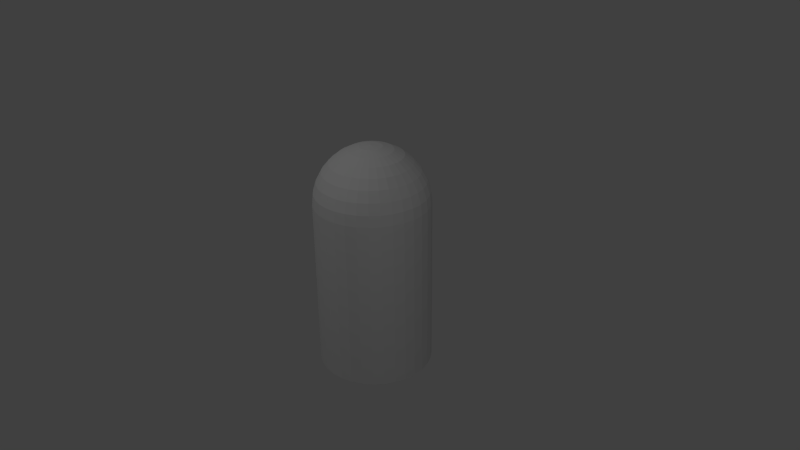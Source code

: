 # Source: mole.blend  (saved by Blender 2.68.0; exported with 4.5.12 LTS)
import bpy
from mathutils import Matrix  # noqa: F401  (used for matrix-valued properties, if any)

bpy.ops.wm.read_factory_settings(use_empty=True)
scene = bpy.context.scene
scene.name = 'Scene'

# ---- collections
col_collection_1 = bpy.data.collections.new('Collection 1'); scene.collection.children.link(col_collection_1)

# ---- world
world_world = bpy.data.worlds.new('World'); scene.world = world_world
world_world.color = (0.05088, 0.05088, 0.05088)
world_world.use_sun_shadow = False
world_world.sun_shadow_jitter_overblur = 0.0
world_world.cycles.sampling_method = 'MANUAL'
world_world.cycles.sample_map_resolution = 256

# ---- cameras
cam_camera = bpy.data.cameras.new('Camera')
cam_camera.clip_end = 100.0
cam_camera.lens = 35.0
cam_camera.sensor_width = 32.0
cam_camera.sensor_height = 18.0
cam_camera.ortho_scale = 7.314
cam_camera.dof.focus_distance = 0.0
cam_camera.dof.aperture_fstop = 128.0

# ---- lights
light_lamp_001 = bpy.data.lights.new('Lamp.001', 'POINT')
light_lamp_001.transmission_factor = 0.0
light_lamp_001.cutoff_distance = 30.0
light_lamp_001.energy = 100.0
light_lamp_001.shadow_buffer_clip_start = 1.001
light_lamp_001.shadow_soft_size = 0.1
light_lamp_001.shadow_maximum_resolution = 0.006
light_lamp_001.use_absolute_resolution = True
light_lamp_001.cycles.use_multiple_importance_sampling = False
light_lamp = bpy.data.lights.new('Lamp', 'POINT')
light_lamp.transmission_factor = 0.0
light_lamp.cutoff_distance = 30.0
light_lamp.energy = 100.0
light_lamp.shadow_buffer_clip_start = 1.001
light_lamp.shadow_soft_size = 0.1
light_lamp.shadow_maximum_resolution = 0.006
light_lamp.use_absolute_resolution = True
light_lamp.cycles.use_multiple_importance_sampling = False

# ---- meshes
me_cylinder = bpy.data.meshes.new('Cylinder')
me_cylinder.from_pydata([(-2.98e-07, -0.75, -1.5), (-2.98e-07, -0.75, 0.75), (-0.1463, -0.7356, -1.5), (-0.1463, -0.7356, 0.75), (-0.287, -0.6929, -1.5), (-0.4167, -0.6236, -1.5), (-0.4167, -0.6236, 0.75), (-0.5303, -0.5303, -1.5), (-0.6236, -0.4167, -1.5), (-0.6929, -0.287, -1.5), (-0.7356, -0.1463, -1.5), (-0.75, 5.96e-08, -1.5), (-0.75, 5.96e-08, 0.75), (-0.7356, 0.1463, -1.5), (-0.6929, 0.287, -1.5), (-0.6236, 0.4167, -1.5), (-0.5303, 0.5303, -1.5), (-0.4167, 0.6236, -1.5), (-0.4167, 0.6236, 0.75), (-0.287, 0.6929, -1.5), (-0.287, 0.6929, 0.75), (-0.1463, 0.7356, -1.5), (-0.1463, 0.7356, 0.75), (1.192e-07, 0.75, -1.5), (1.192e-07, 0.75, 0.75), (0.1463, 0.7356, -1.5), (0.1463, 0.7356, 0.75), (0.287, 0.6929, -1.5), (0.287, 0.6929, 0.75), (0.4167, 0.6236, -1.5), (0.4167, 0.6236, 0.75), (0.5303, 0.5303, -1.5), (0.5303, 0.5303, 0.75), (0.6236, 0.4167, -1.5), (0.6236, 0.4167, 0.75), (0.6929, 0.287, -1.5), (0.6929, 0.287, 0.75), (0.7356, 0.1463, -1.5), (0.7356, 0.1463, 0.75), (0.75, -7.153e-07, -1.5), (0.7356, -0.1463, -1.5), (0.6929, -0.287, -1.5), (0.6236, -0.4167, -1.5), (0.5303, -0.5303, -1.5), (0.4167, -0.6236, -1.5), (0.287, -0.6929, -1.5), (0.1463, -0.7356, -1.5), (0.1463, 4.47e-08, 1.486), (0.287, 2.98e-08, 1.443), (0.4167, 2.98e-08, 1.374), (0.5303, 0.0, 1.28), (0.6236, 0.0, 1.167), (0.6929, 0.0, 1.037), (0.7356, 0.0, 0.8963), (0.75, 0.0, 0.75), (0.1435, -0.02855, 1.486), (0.2815, -0.05599, 1.443), (0.4087, -0.08129, 1.374), (0.5201, -0.1035, 1.28), (0.6116, -0.1217, 1.167), (0.6796, -0.1352, 1.037), (0.7215, -0.1435, 0.8963), (0.7356, -0.1463, 0.75), (0.1352, -0.05599, 1.486), (0.2652, -0.1098, 1.443), (0.385, -0.1595, 1.374), (0.49, -0.2029, 1.28), (0.5761, -0.2386, 1.167), (0.6402, -0.2652, 1.037), (0.6796, -0.2815, 0.8963), (0.6929, -0.287, 0.75), (0.1217, -0.08129, 1.486), (0.2386, -0.1595, 1.443), (0.3465, -0.2315, 1.374), (0.441, -0.2946, 1.28), (0.5185, -0.3465, 1.167), (0.5761, -0.385, 1.037), (0.6116, -0.4087, 0.8963), (0.6236, -0.4167, 0.75), (0.1035, -0.1035, 1.486), (0.2029, -0.2029, 1.443), (0.2946, -0.2946, 1.374), (0.375, -0.375, 1.28), (0.441, -0.441, 1.167), (0.49, -0.49, 1.037), (0.5201, -0.5201, 0.8963), (0.5303, -0.5303, 0.75), (0.08129, -0.1217, 1.486), (0.1595, -0.2386, 1.443), (0.2315, -0.3465, 1.374), (0.2946, -0.441, 1.28), (0.3465, -0.5185, 1.167), (0.385, -0.5761, 1.037), (0.4087, -0.6116, 0.8963), (0.4167, -0.6236, 0.75), (0.05599, -0.1352, 1.486), (0.1098, -0.2652, 1.443), (0.1595, -0.385, 1.374), (0.2029, -0.49, 1.28), (0.2386, -0.5761, 1.167), (0.2652, -0.6402, 1.037), (0.2815, -0.6796, 0.8963), (0.287, -0.6929, 0.75), (0.02854, -0.1435, 1.486), (0.05599, -0.2815, 1.443), (0.08129, -0.4087, 1.374), (0.1035, -0.5201, 1.28), (0.1217, -0.6116, 1.167), (0.1352, -0.6796, 1.037), (0.1435, -0.7215, 0.8963), (0.1463, -0.7356, 0.75), (-3.576e-07, -0.1463, 1.486), (-3.874e-07, -0.287, 1.443), (-3.576e-07, -0.4167, 1.374), (-4.172e-07, -0.5303, 1.28), (-4.172e-07, -0.6236, 1.167), (-4.172e-07, -0.6929, 1.037), (-4.768e-07, -0.7356, 0.8963), (-0.02855, -0.1435, 1.486), (-0.05599, -0.2815, 1.443), (-0.08129, -0.4087, 1.374), (-0.1035, -0.5201, 1.28), (-0.1217, -0.6116, 1.167), (-0.1352, -0.6796, 1.037), (-0.1435, -0.7215, 0.8963), (-0.05599, -0.1352, 1.486), (-0.1098, -0.2652, 1.443), (-0.1595, -0.385, 1.374), (-0.2029, -0.49, 1.28), (-0.2386, -0.5761, 1.167), (-0.2652, -0.6402, 1.037), (-0.2815, -0.6796, 0.8963), (-0.287, -0.6929, 0.75), (-0.08129, -0.1217, 1.486), (-0.1595, -0.2386, 1.443), (-0.2315, -0.3465, 1.374), (-0.2946, -0.441, 1.28), (-0.3465, -0.5185, 1.167), (-0.385, -0.5761, 1.037), (-0.4087, -0.6116, 0.8963), (-0.1035, -0.1035, 1.486), (-0.2029, -0.2029, 1.443), (-0.2946, -0.2946, 1.374), (-0.375, -0.375, 1.28), (-0.441, -0.441, 1.167), (-0.49, -0.49, 1.037), (-0.5201, -0.5201, 0.8963), (-0.5303, -0.5303, 0.75), (-0.1217, -0.08129, 1.486), (-0.2386, -0.1595, 1.443), (-0.3465, -0.2315, 1.374), (-0.441, -0.2946, 1.28), (-0.5185, -0.3465, 1.167), (-0.5761, -0.385, 1.037), (-0.6116, -0.4087, 0.8963), (-0.6236, -0.4167, 0.75), (-0.1352, -0.05599, 1.486), (-0.2652, -0.1098, 1.443), (-0.385, -0.1595, 1.374), (-0.49, -0.2029, 1.28), (-0.5761, -0.2386, 1.167), (-0.6402, -0.2652, 1.037), (-0.6796, -0.2815, 0.8963), (-0.6929, -0.287, 0.75), (-0.1435, -0.02855, 1.486), (-0.2815, -0.05599, 1.443), (-0.4087, -0.08129, 1.374), (-0.5201, -0.1035, 1.28), (-0.6116, -0.1217, 1.167), (-0.6796, -0.1352, 1.037), (-0.7215, -0.1435, 0.8963), (-0.7356, -0.1463, 0.75), (-0.1463, 7.451e-08, 1.486), (-0.287, 1.192e-07, 1.443), (-0.4167, 1.49e-07, 1.374), (-0.5303, 1.192e-07, 1.28), (-0.6236, 1.788e-07, 1.167), (-0.6929, 1.788e-07, 1.037), (-0.7356, 2.384e-07, 0.8963), (-0.1435, 0.02855, 1.486), (-0.2815, 0.05599, 1.443), (-0.4087, 0.08129, 1.374), (-0.5201, 0.1035, 1.28), (-0.6116, 0.1217, 1.167), (-0.6796, 0.1352, 1.037), (-0.7215, 0.1435, 0.8963), (-0.7356, 0.1463, 0.75), (-0.1352, 0.05599, 1.486), (-0.2652, 0.1098, 1.443), (-0.385, 0.1595, 1.374), (-0.49, 0.2029, 1.28), (-0.5761, 0.2386, 1.167), (-0.6402, 0.2652, 1.037), (-0.6796, 0.2815, 0.8963), (-0.6929, 0.287, 0.75), (-0.1217, 0.08129, 1.486), (-0.2386, 0.1595, 1.443), (-0.3465, 0.2315, 1.374), (-0.441, 0.2946, 1.28), (-0.5185, 0.3465, 1.167), (-0.5761, 0.385, 1.037), (-0.6116, 0.4087, 0.8963), (-0.6236, 0.4167, 0.75), (-0.1035, 0.1035, 1.486), (-0.2029, 0.2029, 1.443), (-0.2946, 0.2946, 1.374), (-0.375, 0.375, 1.28), (-0.441, 0.441, 1.167), (-0.49, 0.49, 1.037), (-0.5201, 0.5201, 0.8963), (-0.5303, 0.5303, 0.75), (-0.08129, 0.1217, 1.486), (-0.1595, 0.2386, 1.443), (-0.2315, 0.3465, 1.374), (-0.2946, 0.441, 1.28), (-0.3465, 0.5185, 1.167), (-0.385, 0.5761, 1.037), (-0.4087, 0.6116, 0.8963), (-0.05599, 0.1352, 1.486), (-0.1098, 0.2652, 1.443), (-0.1595, 0.385, 1.374), (-0.2029, 0.49, 1.28), (-0.2386, 0.5761, 1.167), (-0.2652, 0.6402, 1.037), (-0.2815, 0.6796, 0.8963), (-0.02855, 0.1435, 1.486), (-0.05599, 0.2815, 1.443), (-0.08129, 0.4087, 1.374), (-0.1035, 0.5201, 1.28), (-0.1217, 0.6116, 1.167), (-0.1352, 0.6796, 1.037), (-0.1435, 0.7215, 0.8963), (-3.278e-07, 0.1463, 1.486), (-2.682e-07, 0.287, 1.443), (-2.384e-07, 0.4167, 1.374), (-2.98e-07, 0.5303, 1.28), (-1.788e-07, 0.6236, 1.167), (-2.384e-07, 0.6929, 1.037), (-1.788e-07, 0.7356, 0.8963), (0.02854, 0.1435, 1.486), (0.05599, 0.2815, 1.443), (0.08129, 0.4087, 1.374), (0.1035, 0.5201, 1.28), (0.1217, 0.6116, 1.167), (0.1352, 0.6796, 1.037), (0.1435, 0.7215, 0.8963), (0.05599, 0.1352, 1.486), (0.1098, 0.2652, 1.443), (0.1595, 0.385, 1.374), (0.2029, 0.49, 1.28), (0.2386, 0.5761, 1.167), (0.2652, 0.6402, 1.037), (0.2815, 0.6796, 0.8963), (0.08129, 0.1217, 1.486), (0.1595, 0.2386, 1.443), (0.2315, 0.3465, 1.374), (0.2946, 0.441, 1.28), (0.3465, 0.5185, 1.167), (0.385, 0.5761, 1.037), (0.4087, 0.6116, 0.8963), (0.1035, 0.1035, 1.486), (0.2029, 0.2029, 1.443), (0.2946, 0.2946, 1.374), (0.375, 0.375, 1.28), (0.441, 0.441, 1.167), (0.49, 0.49, 1.037), (0.5201, 0.5201, 0.8963), (-1.5e-07, 1.954e-07, 1.5), (0.1217, 0.08129, 1.486), (0.2386, 0.1595, 1.443), (0.3465, 0.2315, 1.374), (0.441, 0.2946, 1.28), (0.5185, 0.3465, 1.167), (0.5761, 0.385, 1.037), (0.6116, 0.4087, 0.8963), (0.1352, 0.05599, 1.486), (0.2652, 0.1098, 1.443), (0.385, 0.1595, 1.374), (0.49, 0.2029, 1.28), (0.5761, 0.2386, 1.167), (0.6402, 0.2652, 1.037), (0.6796, 0.2815, 0.8963), (0.1435, 0.02855, 1.486), (0.2815, 0.05599, 1.443), (0.4087, 0.08129, 1.374), (0.5201, 0.1035, 1.28), (0.6116, 0.1217, 1.167), (0.6796, 0.1352, 1.037), (0.7215, 0.1435, 0.8963)], [], [(0, 1, 3, 2), (17, 18, 20, 19), (19, 20, 22, 21), (21, 22, 24, 23), (23, 24, 26, 25), (25, 26, 28, 27), (27, 28, 30, 29), (29, 30, 32, 31), (31, 32, 34, 33), (33, 34, 36, 35), (35, 36, 38, 37), (52, 51, 59, 60), (53, 52, 60, 61), (54, 53, 61, 62), (48, 47, 55, 56), (49, 48, 56, 57), (50, 49, 57, 58), (51, 50, 58, 59), (62, 61, 69, 70), (56, 55, 63, 64), (57, 56, 64, 65), (58, 57, 65, 66), (59, 58, 66, 67), (60, 59, 67, 68), (61, 60, 68, 69), (68, 67, 75, 76), (69, 68, 76, 77), (70, 69, 77, 78), (64, 63, 71, 72), (65, 64, 72, 73), (66, 65, 73, 74), (67, 66, 74, 75), (74, 73, 81, 82), (75, 74, 82, 83), (76, 75, 83, 84), (77, 76, 84, 85), (78, 77, 85, 86), (72, 71, 79, 80), (73, 72, 80, 81), (86, 85, 93, 94), (80, 79, 87, 88), (81, 80, 88, 89), (82, 81, 89, 90), (83, 82, 90, 91), (84, 83, 91, 92), (85, 84, 92, 93), (92, 91, 99, 100), (93, 92, 100, 101), (94, 93, 101, 102), (88, 87, 95, 96), (89, 88, 96, 97), (90, 89, 97, 98), (91, 90, 98, 99), (98, 97, 105, 106), (99, 98, 106, 107), (100, 99, 107, 108), (101, 100, 108, 109), (102, 101, 109, 110), (96, 95, 103, 104), (97, 96, 104, 105), (104, 103, 111, 112), (105, 104, 112, 113), (106, 105, 113, 114), (107, 106, 114, 115), (108, 107, 115, 116), (109, 108, 116, 117), (115, 114, 121, 122), (116, 115, 122, 123), (117, 116, 123, 124), (112, 111, 118, 119), (113, 112, 119, 120), (114, 113, 120, 121), (120, 119, 126, 127), (121, 120, 127, 128), (122, 121, 128, 129), (123, 122, 129, 130), (124, 123, 130, 131), (119, 118, 125, 126), (131, 130, 138, 139), (126, 125, 133, 134), (127, 126, 134, 135), (128, 127, 135, 136), (129, 128, 136, 137), (130, 129, 137, 138), (137, 136, 143, 144), (138, 137, 144, 145), (139, 138, 145, 146), (134, 133, 140, 141), (135, 134, 141, 142), (136, 135, 142, 143), (142, 141, 149, 150), (143, 142, 150, 151), (144, 143, 151, 152), (145, 144, 152, 153), (146, 145, 153, 154), (147, 146, 154, 155), (141, 140, 148, 149), (154, 153, 161, 162), (155, 154, 162, 163), (149, 148, 156, 157), (150, 149, 157, 158), (151, 150, 158, 159), (152, 151, 159, 160), (153, 152, 160, 161), (160, 159, 167, 168), (161, 160, 168, 169), (162, 161, 169, 170), (163, 162, 170, 171), (157, 156, 164, 165), (158, 157, 165, 166), (159, 158, 166, 167), (166, 165, 173, 174), (167, 166, 174, 175), (168, 167, 175, 176), (169, 168, 176, 177), (170, 169, 177, 178), (165, 164, 172, 173), (178, 177, 184, 185), (173, 172, 179, 180), (174, 173, 180, 181), (175, 174, 181, 182), (176, 175, 182, 183), (177, 176, 183, 184), (182, 181, 189, 190), (183, 182, 190, 191), (184, 183, 191, 192), (185, 184, 192, 193), (186, 185, 193, 194), (180, 179, 187, 188), (181, 180, 188, 189), (194, 193, 201, 202), (188, 187, 195, 196), (189, 188, 196, 197), (190, 189, 197, 198), (191, 190, 198, 199), (192, 191, 199, 200), (193, 192, 200, 201), (200, 199, 207, 208), (201, 200, 208, 209), (202, 201, 209, 210), (196, 195, 203, 204), (197, 196, 204, 205), (198, 197, 205, 206), (199, 198, 206, 207), (206, 205, 213, 214), (207, 206, 214, 215), (208, 207, 215, 216), (209, 208, 216, 217), (204, 203, 211, 212), (205, 204, 212, 213), (212, 211, 218, 219), (213, 212, 219, 220), (214, 213, 220, 221), (215, 214, 221, 222), (216, 215, 222, 223), (217, 216, 223, 224), (223, 222, 229, 230), (224, 223, 230, 231), (219, 218, 225, 226), (220, 219, 226, 227), (221, 220, 227, 228), (222, 221, 228, 229), (228, 227, 234, 235), (229, 228, 235, 236), (230, 229, 236, 237), (231, 230, 237, 238), (226, 225, 232, 233), (227, 226, 233, 234), (233, 232, 239, 240), (234, 233, 240, 241), (235, 234, 241, 242), (236, 235, 242, 243), (237, 236, 243, 244), (238, 237, 244, 245), (244, 243, 250, 251), (245, 244, 251, 252), (240, 239, 246, 247), (241, 240, 247, 248), (242, 241, 248, 249), (243, 242, 249, 250), (248, 247, 254, 255), (249, 248, 255, 256), (250, 249, 256, 257), (251, 250, 257, 258), (252, 251, 258, 259), (247, 246, 253, 254), (259, 258, 265, 266), (254, 253, 260, 261), (255, 254, 261, 262), (256, 255, 262, 263), (257, 256, 263, 264), (258, 257, 264, 265), (264, 263, 271, 272), (265, 264, 272, 273), (266, 265, 273, 274), (261, 260, 268, 269), (262, 261, 269, 270), (263, 262, 270, 271), (273, 272, 279, 280), (274, 273, 280, 281), (269, 268, 275, 276), (270, 269, 276, 277), (271, 270, 277, 278), (272, 271, 278, 279), (278, 277, 284, 285), (279, 278, 285, 286), (280, 279, 286, 287), (281, 280, 287, 288), (276, 275, 282, 283), (277, 276, 283, 284), (47, 267, 55), (55, 267, 63), (63, 267, 71), (71, 267, 79), (79, 267, 87), (87, 267, 95), (95, 267, 103), (103, 267, 111), (111, 267, 118), (118, 267, 125), (125, 267, 133), (133, 267, 140), (140, 267, 148), (148, 267, 156), (156, 267, 164), (164, 267, 172), (172, 267, 179), (179, 267, 187), (187, 267, 195), (195, 267, 203), (203, 267, 211), (211, 267, 218), (218, 267, 225), (225, 267, 232), (232, 267, 239), (239, 267, 246), (246, 267, 253), (253, 267, 260), (260, 267, 268), (268, 267, 275), (275, 267, 282), (283, 282, 47, 48), (284, 283, 48, 49), (285, 284, 49, 50), (286, 285, 50, 51), (287, 286, 51, 52), (288, 287, 52, 53), (282, 267, 47), (2, 3, 132, 4), (4, 132, 6, 5), (5, 6, 147, 7), (7, 147, 155, 8), (8, 155, 163, 9), (9, 163, 171, 10), (10, 171, 12, 11), (11, 12, 186, 13), (13, 186, 194, 14), (14, 194, 202, 15), (15, 202, 210, 16), (16, 210, 18, 17), (37, 38, 54, 39), (39, 54, 62, 40), (40, 62, 70, 41), (41, 70, 78, 42), (42, 78, 86, 43), (43, 86, 94, 44), (44, 94, 102, 45), (46, 110, 1, 0), (45, 102, 110, 46), (110, 109, 117, 1), (1, 117, 124, 3), (3, 124, 131, 132), (132, 131, 139, 6), (6, 139, 146, 147), (171, 170, 178, 12), (12, 178, 185, 186), (210, 209, 217, 18), (18, 217, 224, 20), (20, 224, 231, 22), (22, 231, 238, 24), (24, 238, 245, 26), (26, 245, 252, 28), (28, 252, 259, 30), (30, 259, 266, 32), (32, 266, 274, 34), (34, 274, 281, 36), (36, 281, 288, 38), (38, 288, 53, 54)])
_uv = me_cylinder.uv_layers.new(name='UVMap')
_uv.uv.foreach_set('vector', [0.9999, 0.0001172, 0.9999, 0.4782, 0.9686, 0.4782, 0.9686, 0.0001173, 0.5937, 0.0001173, 0.5937, 0.4782, 0.5625, 0.4782, 0.5625, 0.0001173, 0.5625, 0.0001173, 0.5625, 0.4782, 0.5312, 0.4782, 0.5312, 0.0001173, 0.5312, 0.0001173, 0.5312, 0.4782, 0.5, 0.4782, 0.5, 0.0001172, 0.5, 0.0001172, 0.5, 0.4782, 0.4688, 0.4782, 0.4688, 0.0001175, 0.4688, 0.0001175, 0.4688, 0.4782, 0.4375, 0.4782, 0.4375, 0.0001177, 0.4375, 0.0001177, 0.4375, 0.4782, 0.4063, 0.4782, 0.4063, 0.0001179, 0.4063, 0.0001179, 0.4063, 0.4782, 0.375, 0.4782, 0.375, 0.0001181, 0.375, 0.0001181, 0.375, 0.4782, 0.3438, 0.4782, 0.3438, 0.0001183, 0.3438, 0.0001183, 0.3438, 0.4782, 0.3125, 0.4782, 0.3125, 0.0001184, 0.3125, 0.0001184, 0.3125, 0.4782, 0.2813, 0.4782, 0.2813, 0.0001186, 0.3049, 0.6892, 0.3326, 0.7002, 0.3258, 0.7233, 0.2965, 0.7165, 0.2749, 0.6771, 0.3049, 0.6892, 0.2965, 0.7165, 0.2648, 0.7088, 0.2419, 0.6636, 0.2749, 0.6771, 0.2648, 0.7088, 0.2296, 0.6998, 0.4106, 0.7276, 0.4376, 0.735, 0.4368, 0.7406, 0.4085, 0.738, 0.3847, 0.7193, 0.4106, 0.7276, 0.4085, 0.738, 0.3811, 0.7341, 0.3589, 0.7102, 0.3847, 0.7193, 0.3811, 0.7341, 0.3537, 0.7291, 0.3326, 0.7002, 0.3589, 0.7102, 0.3537, 0.7291, 0.3258, 0.7233, 0.2296, 0.6998, 0.2648, 0.7088, 0.2592, 0.742, 0.2226, 0.738, 0.4085, 0.738, 0.4368, 0.7406, 0.4369, 0.7462, 0.4081, 0.7487, 0.3811, 0.7341, 0.4085, 0.738, 0.4081, 0.7487, 0.3799, 0.7495, 0.3537, 0.7291, 0.3811, 0.7341, 0.3799, 0.7495, 0.3516, 0.749, 0.3258, 0.7233, 0.3537, 0.7291, 0.3516, 0.749, 0.3225, 0.7475, 0.2965, 0.7165, 0.3258, 0.7233, 0.3225, 0.7475, 0.292, 0.7452, 0.2648, 0.7088, 0.2965, 0.7165, 0.292, 0.7452, 0.2592, 0.742, 0.292, 0.7452, 0.3225, 0.7475, 0.323, 0.7725, 0.2918, 0.7746, 0.2592, 0.742, 0.292, 0.7452, 0.2918, 0.7746, 0.2582, 0.7761, 0.2226, 0.738, 0.2592, 0.742, 0.2582, 0.7761, 0.2209, 0.7772, 0.4081, 0.7487, 0.4369, 0.7462, 0.4381, 0.7519, 0.4097, 0.7596, 0.3799, 0.7495, 0.4081, 0.7487, 0.4097, 0.7596, 0.3813, 0.7653, 0.3516, 0.749, 0.3799, 0.7495, 0.3813, 0.7653, 0.3526, 0.7695, 0.3225, 0.7475, 0.3516, 0.749, 0.3526, 0.7695, 0.323, 0.7725, 0.3526, 0.7695, 0.3813, 0.7653, 0.3854, 0.7811, 0.3568, 0.7901, 0.323, 0.7725, 0.3526, 0.7695, 0.3568, 0.7901, 0.3271, 0.7977, 0.2918, 0.7746, 0.323, 0.7725, 0.3271, 0.7977, 0.2958, 0.8044, 0.2582, 0.7761, 0.2918, 0.7746, 0.2958, 0.8044, 0.262, 0.8106, 0.2209, 0.7772, 0.2582, 0.7761, 0.262, 0.8106, 0.2246, 0.8167, 0.4097, 0.7596, 0.4381, 0.7519, 0.4404, 0.7573, 0.4132, 0.7703, 0.3813, 0.7653, 0.4097, 0.7596, 0.4132, 0.7703, 0.3854, 0.7811, 0.2246, 0.8167, 0.262, 0.8106, 0.2705, 0.8449, 0.2336, 0.8558, 0.4132, 0.7703, 0.4404, 0.7573, 0.4436, 0.7623, 0.4188, 0.7805, 0.3854, 0.7811, 0.4132, 0.7703, 0.4188, 0.7805, 0.3923, 0.7965, 0.3568, 0.7901, 0.3854, 0.7811, 0.3923, 0.7965, 0.3645, 0.8105, 0.3271, 0.7977, 0.3568, 0.7901, 0.3645, 0.8105, 0.3352, 0.8229, 0.2958, 0.8044, 0.3271, 0.7977, 0.3352, 0.8229, 0.304, 0.8342, 0.262, 0.8106, 0.2958, 0.8044, 0.304, 0.8342, 0.2705, 0.8449, 0.304, 0.8342, 0.3352, 0.8229, 0.3471, 0.8477, 0.3164, 0.8637, 0.2705, 0.8449, 0.304, 0.8342, 0.3164, 0.8637, 0.2833, 0.8788, 0.2336, 0.8558, 0.2705, 0.8449, 0.2833, 0.8788, 0.2471, 0.894, 0.4188, 0.7805, 0.4436, 0.7623, 0.4479, 0.7666, 0.4263, 0.7899, 0.3923, 0.7965, 0.4188, 0.7805, 0.4263, 0.7899, 0.4021, 0.8111, 0.3645, 0.8105, 0.3923, 0.7965, 0.4021, 0.8111, 0.3757, 0.8303, 0.3352, 0.8229, 0.3645, 0.8105, 0.3757, 0.8303, 0.3471, 0.8477, 0.3757, 0.8303, 0.4021, 0.8111, 0.4149, 0.8245, 0.3906, 0.8492, 0.3471, 0.8477, 0.3757, 0.8303, 0.3906, 0.8492, 0.3632, 0.872, 0.3164, 0.8637, 0.3471, 0.8477, 0.3632, 0.872, 0.333, 0.8928, 0.2833, 0.8788, 0.3164, 0.8637, 0.333, 0.8928, 0.3002, 0.9122, 0.2471, 0.894, 0.2833, 0.8788, 0.3002, 0.9122, 0.2647, 0.931, 0.4263, 0.7899, 0.4479, 0.7666, 0.453, 0.7702, 0.4358, 0.798, 0.4021, 0.8111, 0.4263, 0.7899, 0.4358, 0.798, 0.4149, 0.8245, 0.4358, 0.798, 0.453, 0.7702, 0.4589, 0.7727, 0.4471, 0.8044, 0.4149, 0.8245, 0.4358, 0.798, 0.4471, 0.8044, 0.4308, 0.8361, 0.3906, 0.8492, 0.4149, 0.8245, 0.4308, 0.8361, 0.4096, 0.8668, 0.3632, 0.872, 0.3906, 0.8492, 0.4096, 0.8668, 0.3838, 0.8956, 0.333, 0.8928, 0.3632, 0.872, 0.3838, 0.8956, 0.354, 0.922, 0.3002, 0.9122, 0.333, 0.8928, 0.354, 0.922, 0.3208, 0.9456, 0.5266, 0.897, 0.5064, 0.869, 0.5254, 0.855, 0.5471, 0.8785, 0.5495, 0.9224, 0.5266, 0.897, 0.5471, 0.8785, 0.5705, 0.9003, 0.574, 0.9455, 0.5495, 0.9224, 0.5705, 0.9003, 0.5951, 0.921, 0.4774, 0.8064, 0.4701, 0.7736, 0.4763, 0.7719, 0.4892, 0.8016, 0.4896, 0.8386, 0.4774, 0.8064, 0.4892, 0.8016, 0.5058, 0.8294, 0.5064, 0.869, 0.4896, 0.8386, 0.5058, 0.8294, 0.5254, 0.855, 0.5058, 0.8294, 0.4892, 0.8016, 0.4994, 0.795, 0.5194, 0.8184, 0.5254, 0.855, 0.5058, 0.8294, 0.5194, 0.8184, 0.5412, 0.8397, 0.5471, 0.8785, 0.5254, 0.855, 0.5412, 0.8397, 0.5643, 0.8593, 0.5705, 0.9003, 0.5471, 0.8785, 0.5643, 0.8593, 0.5886, 0.8777, 0.5951, 0.921, 0.5705, 0.9003, 0.5886, 0.8777, 0.6142, 0.8959, 0.4892, 0.8016, 0.4763, 0.7719, 0.4818, 0.7693, 0.4994, 0.795, 0.6142, 0.8959, 0.5886, 0.8777, 0.604, 0.8542, 0.6308, 0.8695, 0.4994, 0.795, 0.4818, 0.7693, 0.4866, 0.7657, 0.5079, 0.7872, 0.5194, 0.8184, 0.4994, 0.795, 0.5079, 0.7872, 0.5306, 0.8061, 0.5412, 0.8397, 0.5194, 0.8184, 0.5306, 0.8061, 0.5542, 0.8232, 0.5643, 0.8593, 0.5412, 0.8397, 0.5542, 0.8232, 0.5786, 0.839, 0.5886, 0.8777, 0.5643, 0.8593, 0.5786, 0.839, 0.604, 0.8542, 0.5786, 0.839, 0.5542, 0.8232, 0.5643, 0.8057, 0.5899, 0.8178, 0.604, 0.8542, 0.5786, 0.839, 0.5899, 0.8178, 0.6165, 0.8296, 0.6308, 0.8695, 0.604, 0.8542, 0.6165, 0.8296, 0.6446, 0.8417, 0.5079, 0.7872, 0.4866, 0.7657, 0.4906, 0.7614, 0.5148, 0.7783, 0.5306, 0.8061, 0.5079, 0.7872, 0.5148, 0.7783, 0.5394, 0.7928, 0.5542, 0.8232, 0.5306, 0.8061, 0.5394, 0.7928, 0.5643, 0.8057, 0.5394, 0.7928, 0.5148, 0.7783, 0.5198, 0.7686, 0.5457, 0.7787, 0.5643, 0.8057, 0.5394, 0.7928, 0.5457, 0.7787, 0.5717, 0.7875, 0.5899, 0.8178, 0.5643, 0.8057, 0.5717, 0.7875, 0.5982, 0.7957, 0.6165, 0.8296, 0.5899, 0.8178, 0.5982, 0.7957, 0.6257, 0.8039, 0.6446, 0.8417, 0.6165, 0.8296, 0.6257, 0.8039, 0.6551, 0.8124, 0.6752, 0.8548, 0.6446, 0.8417, 0.6551, 0.8124, 0.6873, 0.8218, 0.5148, 0.7783, 0.4906, 0.7614, 0.4937, 0.7565, 0.5198, 0.7686, 0.6551, 0.8124, 0.6257, 0.8039, 0.6314, 0.7773, 0.6617, 0.7818, 0.6873, 0.8218, 0.6551, 0.8124, 0.6617, 0.7818, 0.6953, 0.787, 0.5198, 0.7686, 0.4937, 0.7565, 0.4958, 0.7513, 0.5231, 0.7585, 0.5457, 0.7787, 0.5198, 0.7686, 0.5231, 0.7585, 0.5498, 0.7641, 0.5717, 0.7875, 0.5457, 0.7787, 0.5498, 0.7641, 0.5763, 0.7688, 0.5982, 0.7957, 0.5717, 0.7875, 0.5763, 0.7688, 0.6032, 0.7731, 0.6257, 0.8039, 0.5982, 0.7957, 0.6032, 0.7731, 0.6314, 0.7773, 0.6032, 0.7731, 0.5763, 0.7688, 0.5779, 0.7499, 0.605, 0.7501, 0.6314, 0.7773, 0.6032, 0.7731, 0.605, 0.7501, 0.6334, 0.7502, 0.6617, 0.7818, 0.6314, 0.7773, 0.6334, 0.7502, 0.6642, 0.7505, 0.6953, 0.787, 0.6617, 0.7818, 0.6642, 0.7505, 0.6986, 0.7509, 0.5231, 0.7585, 0.4958, 0.7513, 0.4969, 0.7458, 0.5247, 0.7482, 0.5498, 0.7641, 0.5231, 0.7585, 0.5247, 0.7482, 0.5514, 0.7493, 0.5763, 0.7688, 0.5498, 0.7641, 0.5514, 0.7493, 0.5779, 0.7499, 0.5514, 0.7493, 0.5247, 0.7482, 0.5244, 0.7379, 0.5506, 0.7347, 0.5779, 0.7499, 0.5514, 0.7493, 0.5506, 0.7347, 0.5767, 0.7311, 0.605, 0.7501, 0.5779, 0.7499, 0.5767, 0.7311, 0.6033, 0.7272, 0.6334, 0.7502, 0.605, 0.7501, 0.6033, 0.7272, 0.6315, 0.7231, 0.6642, 0.7505, 0.6334, 0.7502, 0.6315, 0.7231, 0.6621, 0.7188, 0.5247, 0.7482, 0.4969, 0.7458, 0.4971, 0.7403, 0.5244, 0.7379, 0.6621, 0.7188, 0.6315, 0.7231, 0.6255, 0.6965, 0.6553, 0.6876, 0.5244, 0.7379, 0.4971, 0.7403, 0.4962, 0.7349, 0.5225, 0.7279, 0.5506, 0.7347, 0.5244, 0.7379, 0.5225, 0.7279, 0.5476, 0.7205, 0.5767, 0.7311, 0.5506, 0.7347, 0.5476, 0.7205, 0.5725, 0.7128, 0.6033, 0.7272, 0.5767, 0.7311, 0.5725, 0.7128, 0.5982, 0.7049, 0.6315, 0.7231, 0.6033, 0.7272, 0.5982, 0.7049, 0.6255, 0.6965, 0.5725, 0.7128, 0.5476, 0.7205, 0.5423, 0.7071, 0.5656, 0.6955, 0.5982, 0.7049, 0.5725, 0.7128, 0.5656, 0.6955, 0.5897, 0.6836, 0.6255, 0.6965, 0.5982, 0.7049, 0.5897, 0.6836, 0.6153, 0.671, 0.6553, 0.6876, 0.6255, 0.6965, 0.6153, 0.671, 0.6437, 0.6574, 0.6891, 0.6777, 0.6553, 0.6876, 0.6437, 0.6574, 0.6759, 0.6423, 0.5225, 0.7279, 0.4962, 0.7349, 0.4945, 0.7298, 0.5189, 0.7185, 0.5476, 0.7205, 0.5225, 0.7279, 0.5189, 0.7185, 0.5423, 0.7071, 0.6759, 0.6423, 0.6437, 0.6574, 0.6272, 0.6292, 0.6571, 0.6089, 0.5189, 0.7185, 0.4945, 0.7298, 0.4919, 0.7252, 0.5139, 0.7098, 0.5423, 0.7071, 0.5189, 0.7185, 0.5139, 0.7098, 0.5349, 0.6948, 0.5656, 0.6955, 0.5423, 0.7071, 0.5349, 0.6948, 0.5559, 0.6796, 0.5897, 0.6836, 0.5656, 0.6955, 0.5559, 0.6796, 0.5778, 0.6639, 0.6153, 0.671, 0.5897, 0.6836, 0.5778, 0.6639, 0.6012, 0.6473, 0.6437, 0.6574, 0.6153, 0.671, 0.6012, 0.6473, 0.6272, 0.6292, 0.6012, 0.6473, 0.5778, 0.6639, 0.5628, 0.6464, 0.5833, 0.6261, 0.6272, 0.6292, 0.6012, 0.6473, 0.5833, 0.6261, 0.6062, 0.6038, 0.6571, 0.6089, 0.6272, 0.6292, 0.6062, 0.6038, 0.6328, 0.5784, 0.5139, 0.7098, 0.4919, 0.7252, 0.4885, 0.721, 0.5075, 0.7022, 0.5349, 0.6948, 0.5139, 0.7098, 0.5075, 0.7022, 0.5256, 0.6839, 0.5559, 0.6796, 0.5349, 0.6948, 0.5256, 0.6839, 0.5438, 0.6655, 0.5778, 0.6639, 0.5559, 0.6796, 0.5438, 0.6655, 0.5628, 0.6464, 0.5438, 0.6655, 0.5256, 0.6839, 0.5146, 0.6748, 0.5295, 0.6536, 0.5628, 0.6464, 0.5438, 0.6655, 0.5295, 0.6536, 0.5451, 0.6316, 0.5833, 0.6261, 0.5628, 0.6464, 0.5451, 0.6316, 0.562, 0.608, 0.6062, 0.6038, 0.5833, 0.6261, 0.562, 0.608, 0.581, 0.5819, 0.5075, 0.7022, 0.4885, 0.721, 0.4845, 0.7176, 0.4999, 0.6958, 0.5256, 0.6839, 0.5075, 0.7022, 0.4999, 0.6958, 0.5146, 0.6748, 0.4999, 0.6958, 0.4845, 0.7176, 0.48, 0.7149, 0.4913, 0.6909, 0.5146, 0.6748, 0.4999, 0.6958, 0.4913, 0.6909, 0.5022, 0.6676, 0.5295, 0.6536, 0.5146, 0.6748, 0.5022, 0.6676, 0.5134, 0.6442, 0.5451, 0.6316, 0.5295, 0.6536, 0.5134, 0.6442, 0.5251, 0.6198, 0.562, 0.608, 0.5451, 0.6316, 0.5251, 0.6198, 0.5378, 0.5937, 0.581, 0.5819, 0.562, 0.608, 0.5378, 0.5937, 0.5521, 0.5647, 0.5378, 0.5937, 0.5251, 0.6198, 0.5033, 0.6116, 0.5115, 0.5836, 0.5521, 0.5647, 0.5378, 0.5937, 0.5115, 0.5836, 0.5206, 0.5524, 0.4913, 0.6909, 0.48, 0.7149, 0.475, 0.713, 0.482, 0.6874, 0.5022, 0.6676, 0.4913, 0.6909, 0.482, 0.6874, 0.4889, 0.6627, 0.5134, 0.6442, 0.5022, 0.6676, 0.4889, 0.6627, 0.4959, 0.6377, 0.5251, 0.6198, 0.5134, 0.6442, 0.4959, 0.6377, 0.5033, 0.6116, 0.4959, 0.6377, 0.4889, 0.6627, 0.4748, 0.66, 0.4775, 0.6342, 0.5033, 0.6116, 0.4959, 0.6377, 0.4775, 0.6342, 0.4805, 0.6072, 0.5115, 0.5836, 0.5033, 0.6116, 0.4805, 0.6072, 0.4838, 0.5782, 0.5206, 0.5524, 0.5115, 0.5836, 0.4838, 0.5782, 0.4874, 0.5459, 0.482, 0.6874, 0.475, 0.713, 0.4698, 0.7121, 0.4723, 0.6856, 0.4889, 0.6627, 0.482, 0.6874, 0.4723, 0.6856, 0.4748, 0.66, 0.4723, 0.6856, 0.4698, 0.7121, 0.4645, 0.712, 0.4624, 0.6855, 0.4748, 0.66, 0.4723, 0.6856, 0.4624, 0.6855, 0.4605, 0.6598, 0.4775, 0.6342, 0.4748, 0.66, 0.4605, 0.6598, 0.4588, 0.6339, 0.4805, 0.6072, 0.4775, 0.6342, 0.4588, 0.6339, 0.4572, 0.6067, 0.4838, 0.5782, 0.4805, 0.6072, 0.4572, 0.6067, 0.4556, 0.5776, 0.4874, 0.5459, 0.4838, 0.5782, 0.4556, 0.5776, 0.4537, 0.5452, 0.4556, 0.5776, 0.4572, 0.6067, 0.4342, 0.6102, 0.4277, 0.5817, 0.4537, 0.5452, 0.4556, 0.5776, 0.4277, 0.5817, 0.4205, 0.5501, 0.4624, 0.6855, 0.4645, 0.712, 0.4593, 0.7129, 0.4526, 0.6871, 0.4605, 0.6598, 0.4624, 0.6855, 0.4526, 0.6871, 0.4463, 0.662, 0.4588, 0.6339, 0.4605, 0.6598, 0.4463, 0.662, 0.4403, 0.6367, 0.4572, 0.6067, 0.4588, 0.6339, 0.4403, 0.6367, 0.4342, 0.6102, 0.4463, 0.662, 0.4526, 0.6871, 0.4431, 0.6904, 0.4327, 0.6666, 0.4403, 0.6367, 0.4463, 0.662, 0.4327, 0.6666, 0.4225, 0.6425, 0.4342, 0.6102, 0.4403, 0.6367, 0.4225, 0.6425, 0.412, 0.6174, 0.4277, 0.5817, 0.4342, 0.6102, 0.412, 0.6174, 0.4008, 0.5904, 0.4205, 0.5501, 0.4277, 0.5817, 0.4008, 0.5904, 0.3885, 0.5604, 0.4526, 0.6871, 0.4593, 0.7129, 0.4543, 0.7148, 0.4431, 0.6904, 0.3885, 0.5604, 0.4008, 0.5904, 0.3758, 0.6034, 0.3588, 0.5759, 0.4431, 0.6904, 0.4543, 0.7148, 0.4497, 0.7174, 0.4344, 0.6953, 0.4327, 0.6666, 0.4431, 0.6904, 0.4344, 0.6953, 0.42, 0.6735, 0.4225, 0.6425, 0.4327, 0.6666, 0.42, 0.6735, 0.4058, 0.6514, 0.412, 0.6174, 0.4225, 0.6425, 0.4058, 0.6514, 0.3913, 0.6282, 0.4008, 0.5904, 0.412, 0.6174, 0.3913, 0.6282, 0.3758, 0.6034, 0.3913, 0.6282, 0.4058, 0.6514, 0.3908, 0.6628, 0.3726, 0.6423, 0.3758, 0.6034, 0.3913, 0.6282, 0.3726, 0.6423, 0.3533, 0.6203, 0.3588, 0.5759, 0.3758, 0.6034, 0.3533, 0.6203, 0.332, 0.5959, 0.4344, 0.6953, 0.4497, 0.7174, 0.4456, 0.7209, 0.4265, 0.7016, 0.42, 0.6735, 0.4344, 0.6953, 0.4265, 0.7016, 0.4086, 0.6824, 0.4058, 0.6514, 0.42, 0.6735, 0.4086, 0.6824, 0.3908, 0.6628, 0.3533, 0.6203, 0.3726, 0.6423, 0.3564, 0.6593, 0.3337, 0.6406, 0.332, 0.5959, 0.3533, 0.6203, 0.3337, 0.6406, 0.3088, 0.6199, 0.4265, 0.7016, 0.4456, 0.7209, 0.4421, 0.7251, 0.4198, 0.7092, 0.4086, 0.6824, 0.4265, 0.7016, 0.4198, 0.7092, 0.3987, 0.6932, 0.3908, 0.6628, 0.4086, 0.6824, 0.3987, 0.6932, 0.3778, 0.6767, 0.3726, 0.6423, 0.3908, 0.6628, 0.3778, 0.6767, 0.3564, 0.6593, 0.3778, 0.6767, 0.3987, 0.6932, 0.3907, 0.7056, 0.3672, 0.6926, 0.3564, 0.6593, 0.3778, 0.6767, 0.3672, 0.6926, 0.3431, 0.6788, 0.3337, 0.6406, 0.3564, 0.6593, 0.3431, 0.6788, 0.3176, 0.6638, 0.3088, 0.6199, 0.3337, 0.6406, 0.3176, 0.6638, 0.2896, 0.6472, 0.4198, 0.7092, 0.4421, 0.7251, 0.4394, 0.7298, 0.4145, 0.718, 0.3987, 0.6932, 0.4198, 0.7092, 0.4145, 0.718, 0.3907, 0.7056, 0.4376, 0.735, 0.4672, 0.7414, 0.4368, 0.7406, 0.4368, 0.7406, 0.4672, 0.7414, 0.4369, 0.7462, 0.4369, 0.7462, 0.4672, 0.7414, 0.4381, 0.7519, 0.4381, 0.7519, 0.4672, 0.7414, 0.4404, 0.7573, 0.4404, 0.7573, 0.4672, 0.7414, 0.4436, 0.7623, 0.4436, 0.7623, 0.4672, 0.7414, 0.4479, 0.7666, 0.4479, 0.7666, 0.4672, 0.7414, 0.453, 0.7702, 0.453, 0.7702, 0.4672, 0.7414, 0.4589, 0.7727, 0.4701, 0.7736, 0.4672, 0.7414, 0.4763, 0.7719, 0.4763, 0.7719, 0.4672, 0.7414, 0.4818, 0.7693, 0.4818, 0.7693, 0.4672, 0.7414, 0.4866, 0.7657, 0.4866, 0.7657, 0.4672, 0.7414, 0.4906, 0.7614, 0.4906, 0.7614, 0.4672, 0.7414, 0.4937, 0.7565, 0.4937, 0.7565, 0.4672, 0.7414, 0.4958, 0.7513, 0.4958, 0.7513, 0.4672, 0.7414, 0.4969, 0.7458, 0.4969, 0.7458, 0.4672, 0.7414, 0.4971, 0.7403, 0.4971, 0.7403, 0.4672, 0.7414, 0.4962, 0.7349, 0.4962, 0.7349, 0.4672, 0.7414, 0.4945, 0.7298, 0.4945, 0.7298, 0.4672, 0.7414, 0.4919, 0.7252, 0.4919, 0.7252, 0.4672, 0.7414, 0.4885, 0.721, 0.4885, 0.721, 0.4672, 0.7414, 0.4845, 0.7176, 0.4845, 0.7176, 0.4672, 0.7414, 0.48, 0.7149, 0.48, 0.7149, 0.4672, 0.7414, 0.475, 0.713, 0.475, 0.713, 0.4672, 0.7414, 0.4698, 0.7121, 0.4698, 0.7121, 0.4672, 0.7414, 0.4645, 0.712, 0.4645, 0.712, 0.4672, 0.7414, 0.4593, 0.7129, 0.4593, 0.7129, 0.4672, 0.7414, 0.4543, 0.7148, 0.4543, 0.7148, 0.4672, 0.7414, 0.4497, 0.7174, 0.4497, 0.7174, 0.4672, 0.7414, 0.4456, 0.7209, 0.4456, 0.7209, 0.4672, 0.7414, 0.4421, 0.7251, 0.4421, 0.7251, 0.4672, 0.7414, 0.4394, 0.7298, 0.4145, 0.718, 0.4394, 0.7298, 0.4376, 0.735, 0.4106, 0.7276, 0.3907, 0.7056, 0.4145, 0.718, 0.4106, 0.7276, 0.3847, 0.7193, 0.3672, 0.6926, 0.3907, 0.7056, 0.3847, 0.7193, 0.3589, 0.7102, 0.3431, 0.6788, 0.3672, 0.6926, 0.3589, 0.7102, 0.3326, 0.7002, 0.3176, 0.6638, 0.3431, 0.6788, 0.3326, 0.7002, 0.3049, 0.6892, 0.2896, 0.6472, 0.3176, 0.6638, 0.3049, 0.6892, 0.2749, 0.6771, 0.4394, 0.7298, 0.4672, 0.7414, 0.4376, 0.735, 0.9686, 0.0001173, 0.9686, 0.4782, 0.9374, 0.4782, 0.9374, 0.0001173, 0.9374, 0.0001173, 0.9374, 0.4782, 0.9062, 0.4782, 0.9062, 0.0001173, 0.9062, 0.0001173, 0.9062, 0.4782, 0.8749, 0.4782, 0.8749, 0.0001173, 0.8749, 0.0001173, 0.8749, 0.4782, 0.8437, 0.4782, 0.8437, 0.0001174, 0.8437, 0.0001174, 0.8437, 0.4782, 0.8124, 0.4782, 0.8124, 0.0001174, 0.8124, 0.0001174, 0.8124, 0.4782, 0.7812, 0.4782, 0.7812, 0.0001175, 0.7812, 0.0001175, 0.7812, 0.4782, 0.7499, 0.4782, 0.7499, 0.0001174, 0.7499, 0.0001174, 0.7499, 0.4782, 0.7187, 0.4782, 0.7187, 0.0001174, 0.7187, 0.0001174, 0.7187, 0.4782, 0.6875, 0.4782, 0.6875, 0.0001173, 0.6875, 0.0001173, 0.6875, 0.4782, 0.6562, 0.4782, 0.6562, 0.0001173, 0.6562, 0.0001173, 0.6562, 0.4782, 0.625, 0.4782, 0.625, 0.0001173, 0.625, 0.0001173, 0.625, 0.4782, 0.5937, 0.4782, 0.5937, 0.0001173, 0.2813, 0.0001186, 0.2813, 0.4782, 0.2501, 0.4782, 0.2501, 0.0001187, 0.2501, 0.0001187, 0.2501, 0.4782, 0.2188, 0.4782, 0.2188, 0.0001188, 0.2188, 0.0001188, 0.2188, 0.4782, 0.1876, 0.4782, 0.1876, 0.0001189, 0.1876, 0.0001189, 0.1876, 0.4782, 0.1563, 0.4782, 0.1563, 0.000119, 0.1563, 0.000119, 0.1563, 0.4782, 0.1251, 0.4782, 0.1251, 0.000119, 0.1251, 0.000119, 0.1251, 0.4782, 0.09385, 0.4782, 0.09385, 0.000119, 0.09385, 0.000119, 0.09385, 0.4782, 0.0626, 0.4782, 0.0626, 0.000119, 0.03136, 0.000119, 0.03136, 0.4782, 0.0001172, 0.4782, 0.0001175, 0.000119, 0.0626, 0.000119, 0.0626, 0.4782, 0.03136, 0.4782, 0.03136, 0.000119, 0.2647, 0.931, 0.3002, 0.9122, 0.3208, 0.9456, 0.2853, 0.9669, 0.5995, 0.9672, 0.574, 0.9455, 0.5951, 0.921, 0.6209, 0.9415, 0.6209, 0.9415, 0.5951, 0.921, 0.6142, 0.8959, 0.6412, 0.9146, 0.6412, 0.9146, 0.6142, 0.8959, 0.6308, 0.8695, 0.6596, 0.8858, 0.6596, 0.8858, 0.6308, 0.8695, 0.6446, 0.8417, 0.6752, 0.8548, 0.6986, 0.7509, 0.6642, 0.7505, 0.6621, 0.7188, 0.6966, 0.7142, 0.6966, 0.7142, 0.6621, 0.7188, 0.6553, 0.6876, 0.6891, 0.6777, 0.6328, 0.5784, 0.6062, 0.6038, 0.581, 0.5819, 0.6033, 0.5519, 0.6033, 0.5519, 0.581, 0.5819, 0.5521, 0.5647, 0.569, 0.5302, 0.569, 0.5302, 0.5521, 0.5647, 0.5206, 0.5524, 0.5307, 0.5161, 0.5307, 0.5161, 0.5206, 0.5524, 0.4874, 0.5459, 0.4912, 0.5087, 0.4912, 0.5087, 0.4874, 0.5459, 0.4537, 0.5452, 0.4512, 0.508, 0.4512, 0.508, 0.4537, 0.5452, 0.4205, 0.5501, 0.4118, 0.514, 0.4118, 0.514, 0.4205, 0.5501, 0.3885, 0.5604, 0.3741, 0.5264, 0.3741, 0.5264, 0.3885, 0.5604, 0.3588, 0.5759, 0.339, 0.5447, 0.339, 0.5447, 0.3588, 0.5759, 0.332, 0.5959, 0.3076, 0.5685, 0.3076, 0.5685, 0.332, 0.5959, 0.3088, 0.6199, 0.2805, 0.5969, 0.2805, 0.5969, 0.3088, 0.6199, 0.2896, 0.6472, 0.2584, 0.629, 0.2584, 0.629, 0.2896, 0.6472, 0.2749, 0.6771, 0.2419, 0.6636])
me_cylinder.use_remesh_preserve_volume = False
me_cylinder.use_remesh_preserve_attributes = False
me_cylinder.use_mirror_vertex_groups = False
me_cylinder.update()

# ---- objects
ob_lamp_001 = bpy.data.objects.new('Lamp.001', light_lamp_001)
ob_cylinder = bpy.data.objects.new('Cylinder', me_cylinder)
ob_lamp = bpy.data.objects.new('Lamp', light_lamp)
ob_camera = bpy.data.objects.new('Camera', cam_camera)

# ---- transforms, parenting, visibility, modifiers, constraints
ob_lamp_001.location = (-4.259, -3.303, 5.904)
ob_lamp_001.rotation_euler = (0.6503, 0.05522, 1.866)
ob_lamp_001.lock_rotations_4d = False
ob_lamp_001.empty_display_type = 'ARROWS'
ob_lamp_001.color = (0.0, 0.0, 0.0, 0.0)
ob_lamp_001.lineart.crease_threshold = 0.0
ob_cylinder.location = (0.0, 0.0, 0.0)
ob_cylinder.lineart.crease_threshold = 0.0
ob_lamp.location = (4.076, -3.303, 5.904)
ob_lamp.rotation_euler = (0.6503, 0.05522, 1.866)
ob_lamp.lock_rotations_4d = False
ob_lamp.empty_display_type = 'ARROWS'
ob_lamp.color = (0.0, 0.0, 0.0, 0.0)
ob_lamp.lineart.crease_threshold = 0.0
ob_camera.location = (7.481, -6.508, 5.344)
ob_camera.rotation_euler = (1.109, 0.01082, 0.8149)
ob_camera.lock_rotations_4d = False
ob_camera.empty_display_type = 'ARROWS'
ob_camera.color = (0.0, 0.0, 0.0, 0.0)
ob_camera.display_type = 'WIRE'
ob_camera.lineart.crease_threshold = 0.0

# ---- collection membership
col_collection_1.objects.link(ob_lamp_001)
col_collection_1.objects.link(ob_cylinder)
col_collection_1.objects.link(ob_lamp)
col_collection_1.objects.link(ob_camera)

# ---- scene / render settings (as saved in the file)
scene.camera = ob_camera
scene.frame_start = 1; scene.frame_end = 250; scene.frame_set(1)
scene.render.engine = 'BLENDER_EEVEE_NEXT'
scene.render.image_settings.color_mode = 'RGB'
scene.render.image_settings.compression = 90
scene.render.resolution_percentage = 50
scene.render.dither_intensity = 0.0
scene.cycles.use_denoising = False
scene.cycles.samples = 10
scene.cycles.sampling_pattern = 'TABULATED_SOBOL'
scene.cycles.light_sampling_threshold = 0.0
scene.cycles.use_adaptive_sampling = False
scene.cycles.use_light_tree = False
scene.cycles.blur_glossy = 0.0
scene.cycles.volume_bounces = 1
scene.cycles.pixel_filter_type = 'GAUSSIAN'
scene.cycles.sample_clamp_indirect = 0.0
scene.view_settings.view_transform = 'Standard'
bpy.context.view_layer.update()
